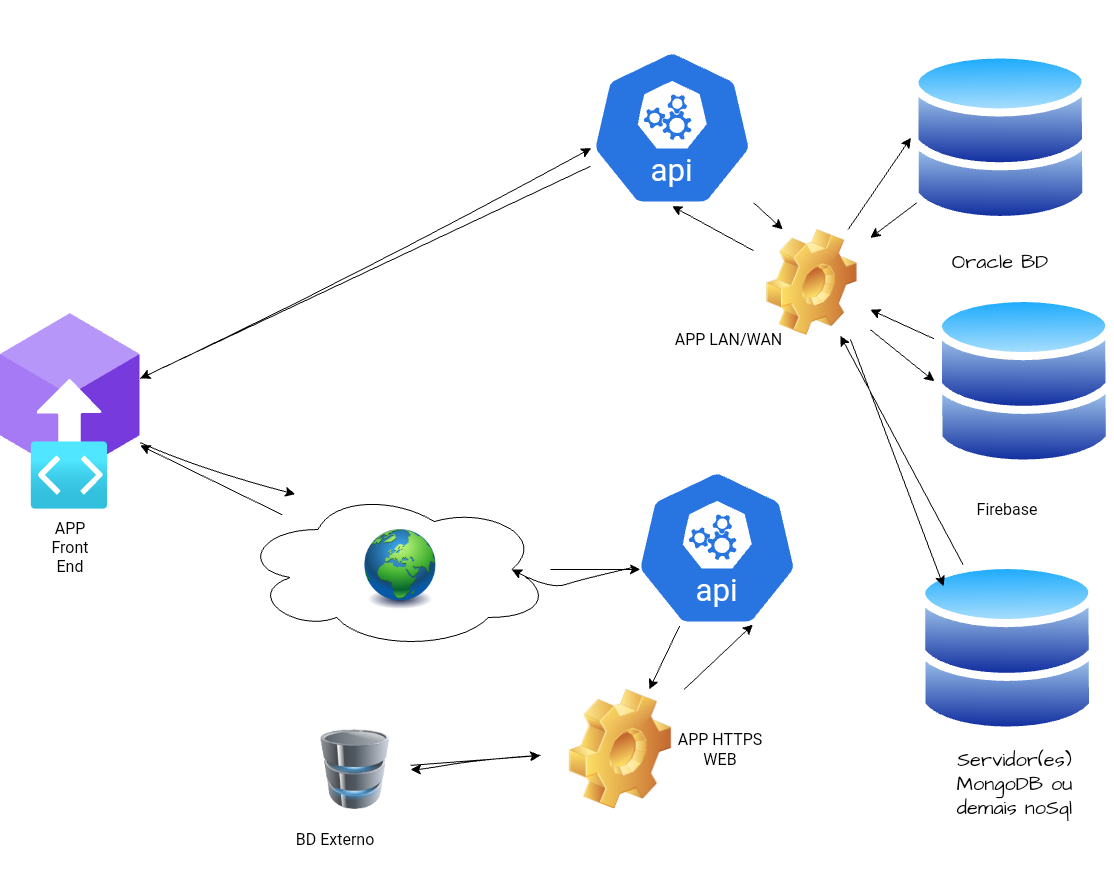

The diagram above was exported from draw.io. Its source (the exported page's mxGraphModel, read from the mxfile embedded in the PNG):
<mxGraphModel dx="983" dy="2493" grid="1" gridSize="10" guides="1" tooltips="1" connect="1" arrows="1" fold="1" page="1" pageScale="1" pageWidth="1169" pageHeight="827" math="0" shadow="0">
  <root>
    <mxCell id="0" />
    <object label="Oracle" id="EHuJXtPzy3w8dPUdHfM9-4">
      <mxCell parent="0" />
    </object>
    <mxCell id="079_6kwL8hv6fcy53lxk-95" style="edgeStyle=none;curved=1;rounded=0;sketch=1;hachureGap=4;jiggle=2;curveFitting=1;orthogonalLoop=1;jettySize=auto;html=1;fontFamily=Architects Daughter;fontSource=https%3A%2F%2Ffonts.googleapis.com%2Fcss%3Ffamily%3DArchitects%2BDaughter;fontSize=16;startSize=8;endSize=8;entryX=1;entryY=0.25;entryDx=0;entryDy=0;" parent="EHuJXtPzy3w8dPUdHfM9-4" edge="1">
      <mxGeometry relative="1" as="geometry">
        <mxPoint x="440.00000000000006" y="-29.999999999999886" as="targetPoint" />
        <mxPoint x="440.00000000000006" y="-29.999999999999886" as="sourcePoint" />
      </mxGeometry>
    </mxCell>
    <mxCell id="Ewg0wqU7LS4bugmO4N8Z-13" value="Oracle BD" style="text;strokeColor=none;fillColor=none;html=1;align=center;verticalAlign=middle;whiteSpace=wrap;rounded=0;fontSize=20;fontFamily=Architects Daughter;movable=0;resizable=0;rotatable=0;deletable=0;editable=0;locked=1;connectable=0;" parent="EHuJXtPzy3w8dPUdHfM9-4" vertex="1">
      <mxGeometry x="970.42" y="192.87" width="160" height="60.73" as="geometry" />
    </mxCell>
    <mxCell id="PUubQZQBeEXoZSaNnMS--0" value="&lt;font style=&quot;vertical-align: inherit;&quot;&gt;&lt;font style=&quot;vertical-align: inherit;&quot;&gt;&lt;font style=&quot;vertical-align: inherit;&quot;&gt;&lt;font style=&quot;vertical-align: inherit;&quot;&gt;&lt;font style=&quot;vertical-align: inherit;&quot;&gt;&lt;font style=&quot;vertical-align: inherit;&quot;&gt;Servidor(es) MongoDB ou demais noSql&lt;/font&gt;&lt;/font&gt;&lt;/font&gt;&lt;/font&gt;&lt;/font&gt;&lt;/font&gt;" style="text;strokeColor=none;fillColor=none;html=1;align=center;verticalAlign=middle;whiteSpace=wrap;rounded=0;fontSize=20;fontFamily=Architects Daughter;movable=0;resizable=0;rotatable=0;deletable=0;editable=0;locked=1;connectable=0;" parent="EHuJXtPzy3w8dPUdHfM9-4" vertex="1">
      <mxGeometry x="980.5300000000001" y="680" width="166.59" height="130" as="geometry" />
    </mxCell>
    <mxCell id="g1W2FO-2su8ggcy4UMtL-36" style="edgeStyle=none;curved=1;rounded=0;orthogonalLoop=1;jettySize=auto;html=1;fontSize=12;startSize=8;endSize=8;" edge="1" parent="EHuJXtPzy3w8dPUdHfM9-4" source="PUubQZQBeEXoZSaNnMS--66" target="Xw8OQT6ChquYXmqDyxgu-6">
      <mxGeometry relative="1" as="geometry" />
    </mxCell>
    <mxCell id="g1W2FO-2su8ggcy4UMtL-40" style="edgeStyle=none;curved=1;rounded=0;orthogonalLoop=1;jettySize=auto;html=1;entryX=0.25;entryY=0;entryDx=0;entryDy=0;fontSize=12;startSize=8;endSize=8;" edge="1" parent="EHuJXtPzy3w8dPUdHfM9-4" source="PUubQZQBeEXoZSaNnMS--66" target="g1W2FO-2su8ggcy4UMtL-34">
      <mxGeometry relative="1" as="geometry" />
    </mxCell>
    <mxCell id="PUubQZQBeEXoZSaNnMS--66" value="" style="aspect=fixed;sketch=0;html=1;dashed=0;whitespace=wrap;fillColor=#2875E2;strokeColor=#ffffff;points=[[0.005,0.63,0],[0.1,0.2,0],[0.9,0.2,0],[0.5,0,0],[0.995,0.63,0],[0.72,0.99,0],[0.5,1,0],[0.28,0.99,0]];shape=mxgraph.kubernetes.icon2;kubernetesLabel=1;prIcon=api;hachureGap=4;jiggle=2;curveFitting=1;fontFamily=Architects Daughter;fontSource=https%3A%2F%2Ffonts.googleapis.com%2Fcss%3Ffamily%3DArchitects%2BDaughter;fontSize=19;verticalAlign=bottom;movable=0;resizable=0;rotatable=0;deletable=0;editable=0;locked=1;connectable=0;" parent="EHuJXtPzy3w8dPUdHfM9-4" vertex="1">
      <mxGeometry x="640" y="10" width="163.15" height="156.62" as="geometry" />
    </mxCell>
    <mxCell id="Xw8OQT6ChquYXmqDyxgu-6" value="" style="image;aspect=fixed;html=1;points=[];align=center;fontSize=12;image=img/lib/azure2/blockchain/Blockchain_Applications.svg;sketch=1;hachureGap=4;jiggle=2;curveFitting=1;fontFamily=Architects Daughter;fontSource=https://fonts.googleapis.com/css?family=Architects+Daughter;movable=0;resizable=0;rotatable=0;deletable=0;editable=0;locked=1;connectable=0;" parent="EHuJXtPzy3w8dPUdHfM9-4" vertex="1">
      <mxGeometry x="50" y="273.8" width="139.65" height="196.2" as="geometry" />
    </mxCell>
    <mxCell id="g1W2FO-2su8ggcy4UMtL-53" style="edgeStyle=none;curved=1;rounded=0;orthogonalLoop=1;jettySize=auto;html=1;fontSize=12;startSize=8;endSize=8;" edge="1" parent="EHuJXtPzy3w8dPUdHfM9-4" source="g1W2FO-2su8ggcy4UMtL-1" target="g1W2FO-2su8ggcy4UMtL-20">
      <mxGeometry relative="1" as="geometry" />
    </mxCell>
    <mxCell id="g1W2FO-2su8ggcy4UMtL-1" value="" style="aspect=fixed;sketch=0;html=1;dashed=0;whitespace=wrap;fillColor=#2875E2;strokeColor=#ffffff;points=[[0.005,0.63,0],[0.1,0.2,0],[0.9,0.2,0],[0.5,0,0],[0.995,0.63,0],[0.72,0.99,0],[0.5,1,0],[0.28,0.99,0]];shape=mxgraph.kubernetes.icon2;kubernetesLabel=1;prIcon=api;hachureGap=4;jiggle=2;curveFitting=1;fontFamily=Architects Daughter;fontSource=https%3A%2F%2Ffonts.googleapis.com%2Fcss%3Ffamily%3DArchitects%2BDaughter;fontSize=19;verticalAlign=bottom;movable=0;resizable=0;rotatable=0;deletable=0;editable=0;locked=1;connectable=0;" vertex="1" parent="EHuJXtPzy3w8dPUdHfM9-4">
      <mxGeometry x="685" y="430" width="163.15" height="156.62" as="geometry" />
    </mxCell>
    <mxCell id="g1W2FO-2su8ggcy4UMtL-7" style="edgeStyle=none;curved=1;rounded=0;orthogonalLoop=1;jettySize=auto;html=1;fontSize=12;startSize=8;endSize=8;" edge="1" parent="EHuJXtPzy3w8dPUdHfM9-4" source="g1W2FO-2su8ggcy4UMtL-2" target="Xw8OQT6ChquYXmqDyxgu-6">
      <mxGeometry relative="1" as="geometry" />
    </mxCell>
    <mxCell id="g1W2FO-2su8ggcy4UMtL-33" style="edgeStyle=none;curved=1;rounded=0;orthogonalLoop=1;jettySize=auto;html=1;fontSize=12;startSize=8;endSize=8;" edge="1" parent="EHuJXtPzy3w8dPUdHfM9-4" source="g1W2FO-2su8ggcy4UMtL-2">
      <mxGeometry relative="1" as="geometry">
        <mxPoint x="690" y="530" as="targetPoint" />
      </mxGeometry>
    </mxCell>
    <mxCell id="g1W2FO-2su8ggcy4UMtL-2" value="" style="ellipse;shape=cloud;whiteSpace=wrap;html=1;fontSize=16;movable=0;resizable=0;rotatable=0;deletable=0;editable=0;locked=1;connectable=0;" vertex="1" parent="EHuJXtPzy3w8dPUdHfM9-4">
      <mxGeometry x="290" y="450" width="310" height="160" as="geometry" />
    </mxCell>
    <mxCell id="g1W2FO-2su8ggcy4UMtL-4" value="" style="image;html=1;image=img/lib/clip_art/general/Earth_globe_128x128.png;fontSize=16;movable=0;resizable=0;rotatable=0;deletable=0;editable=0;locked=1;connectable=0;" vertex="1" parent="EHuJXtPzy3w8dPUdHfM9-4">
      <mxGeometry x="390" y="490" width="120" height="80" as="geometry" />
    </mxCell>
    <mxCell id="g1W2FO-2su8ggcy4UMtL-8" style="edgeStyle=none;curved=1;rounded=0;orthogonalLoop=1;jettySize=auto;html=1;entryX=0.177;entryY=0.03;entryDx=0;entryDy=0;entryPerimeter=0;fontSize=12;startSize=8;endSize=8;movable=0;resizable=0;rotatable=0;deletable=0;editable=0;locked=1;connectable=0;" edge="1" parent="EHuJXtPzy3w8dPUdHfM9-4" source="Xw8OQT6ChquYXmqDyxgu-6" target="g1W2FO-2su8ggcy4UMtL-2">
      <mxGeometry relative="1" as="geometry">
        <Array as="points">
          <mxPoint x="250" y="430" />
        </Array>
      </mxGeometry>
    </mxCell>
    <mxCell id="g1W2FO-2su8ggcy4UMtL-51" style="edgeStyle=none;curved=1;rounded=0;orthogonalLoop=1;jettySize=auto;html=1;fontSize=12;startSize=8;endSize=8;" edge="1" parent="EHuJXtPzy3w8dPUdHfM9-4" source="g1W2FO-2su8ggcy4UMtL-10" target="g1W2FO-2su8ggcy4UMtL-34">
      <mxGeometry relative="1" as="geometry" />
    </mxCell>
    <mxCell id="g1W2FO-2su8ggcy4UMtL-10" value="" style="image;aspect=fixed;perimeter=ellipsePerimeter;html=1;align=center;shadow=0;dashed=0;spacingTop=3;image=img/lib/active_directory/databases.svg;fontSize=16;movable=0;resizable=0;rotatable=0;deletable=0;editable=0;locked=1;connectable=0;" vertex="1" parent="EHuJXtPzy3w8dPUdHfM9-4">
      <mxGeometry x="960.42" y="10.000000000000007" width="180" height="176.4" as="geometry" />
    </mxCell>
    <mxCell id="g1W2FO-2su8ggcy4UMtL-50" style="edgeStyle=none;curved=1;rounded=0;orthogonalLoop=1;jettySize=auto;html=1;fontSize=12;startSize=8;endSize=8;" edge="1" parent="EHuJXtPzy3w8dPUdHfM9-4" source="g1W2FO-2su8ggcy4UMtL-11" target="g1W2FO-2su8ggcy4UMtL-34">
      <mxGeometry relative="1" as="geometry" />
    </mxCell>
    <mxCell id="g1W2FO-2su8ggcy4UMtL-11" value="" style="image;aspect=fixed;perimeter=ellipsePerimeter;html=1;align=center;shadow=0;dashed=0;spacingTop=3;image=img/lib/active_directory/databases.svg;fontSize=16;movable=0;resizable=0;rotatable=0;deletable=0;editable=0;locked=1;connectable=0;" vertex="1" parent="EHuJXtPzy3w8dPUdHfM9-4">
      <mxGeometry x="967.12" y="520.6" width="180" height="176.4" as="geometry" />
    </mxCell>
    <mxCell id="g1W2FO-2su8ggcy4UMtL-52" style="edgeStyle=none;curved=1;rounded=0;orthogonalLoop=1;jettySize=auto;html=1;fontSize=12;startSize=8;endSize=8;" edge="1" parent="EHuJXtPzy3w8dPUdHfM9-4" source="g1W2FO-2su8ggcy4UMtL-12" target="g1W2FO-2su8ggcy4UMtL-34">
      <mxGeometry relative="1" as="geometry">
        <mxPoint x="850" y="320" as="targetPoint" />
      </mxGeometry>
    </mxCell>
    <mxCell id="g1W2FO-2su8ggcy4UMtL-12" value="" style="image;aspect=fixed;perimeter=ellipsePerimeter;html=1;align=center;shadow=0;dashed=0;spacingTop=3;image=img/lib/active_directory/databases.svg;fontSize=16;movable=0;resizable=0;rotatable=0;deletable=0;editable=0;locked=1;connectable=0;" vertex="1" parent="EHuJXtPzy3w8dPUdHfM9-4">
      <mxGeometry x="983.94" y="253.60000000000002" width="180" height="176.4" as="geometry" />
    </mxCell>
    <mxCell id="g1W2FO-2su8ggcy4UMtL-13" value="Firebase" style="text;strokeColor=none;fillColor=none;html=1;align=center;verticalAlign=middle;whiteSpace=wrap;rounded=0;fontSize=16;movable=0;resizable=0;rotatable=0;deletable=0;editable=0;locked=1;connectable=0;" vertex="1" parent="EHuJXtPzy3w8dPUdHfM9-4">
      <mxGeometry x="1017.12" y="450" width="80" height="40" as="geometry" />
    </mxCell>
    <mxCell id="g1W2FO-2su8ggcy4UMtL-20" value="" style="image;html=1;image=img/lib/clip_art/general/Gear_128x128.png;fontSize=16;movable=0;resizable=0;rotatable=0;deletable=0;editable=0;locked=1;connectable=0;" vertex="1" parent="EHuJXtPzy3w8dPUdHfM9-4">
      <mxGeometry x="590" y="650" width="160" height="120" as="geometry" />
    </mxCell>
    <mxCell id="g1W2FO-2su8ggcy4UMtL-29" style="edgeStyle=none;curved=1;rounded=0;orthogonalLoop=1;jettySize=auto;html=1;fontSize=12;startSize=8;endSize=8;" edge="1" parent="EHuJXtPzy3w8dPUdHfM9-4" source="g1W2FO-2su8ggcy4UMtL-21" target="g1W2FO-2su8ggcy4UMtL-20">
      <mxGeometry relative="1" as="geometry" />
    </mxCell>
    <mxCell id="g1W2FO-2su8ggcy4UMtL-21" value="" style="image;html=1;image=img/lib/clip_art/computers/Database_128x128.png;fontSize=16;movable=0;resizable=0;rotatable=0;deletable=0;editable=0;locked=1;connectable=0;" vertex="1" parent="EHuJXtPzy3w8dPUdHfM9-4">
      <mxGeometry x="350" y="690" width="110" height="80" as="geometry" />
    </mxCell>
    <mxCell id="g1W2FO-2su8ggcy4UMtL-30" style="edgeStyle=none;curved=1;rounded=0;orthogonalLoop=1;jettySize=auto;html=1;fontSize=12;startSize=8;endSize=8;" edge="1" parent="EHuJXtPzy3w8dPUdHfM9-4" source="g1W2FO-2su8ggcy4UMtL-20" target="g1W2FO-2su8ggcy4UMtL-21">
      <mxGeometry relative="1" as="geometry">
        <mxPoint x="460" y="740" as="targetPoint" />
        <Array as="points">
          <mxPoint x="530" y="720" />
          <mxPoint x="470" y="730" />
        </Array>
      </mxGeometry>
    </mxCell>
    <mxCell id="g1W2FO-2su8ggcy4UMtL-32" style="edgeStyle=none;curved=1;rounded=0;orthogonalLoop=1;jettySize=auto;html=1;entryX=0.875;entryY=0.5;entryDx=0;entryDy=0;entryPerimeter=0;fontSize=12;startSize=8;endSize=8;movable=0;resizable=0;rotatable=0;deletable=0;editable=0;locked=1;connectable=0;" edge="1" parent="EHuJXtPzy3w8dPUdHfM9-4" source="g1W2FO-2su8ggcy4UMtL-1" target="g1W2FO-2su8ggcy4UMtL-2">
      <mxGeometry relative="1" as="geometry">
        <Array as="points">
          <mxPoint x="630" y="540" />
          <mxPoint x="600" y="550" />
        </Array>
      </mxGeometry>
    </mxCell>
    <mxCell id="g1W2FO-2su8ggcy4UMtL-42" style="edgeStyle=none;curved=1;rounded=0;orthogonalLoop=1;jettySize=auto;html=1;fontSize=12;startSize=8;endSize=8;entryX=0.5;entryY=1;entryDx=0;entryDy=0;entryPerimeter=0;" edge="1" parent="EHuJXtPzy3w8dPUdHfM9-4" source="g1W2FO-2su8ggcy4UMtL-34" target="PUubQZQBeEXoZSaNnMS--66">
      <mxGeometry relative="1" as="geometry">
        <mxPoint x="700" y="170" as="targetPoint" />
      </mxGeometry>
    </mxCell>
    <mxCell id="g1W2FO-2su8ggcy4UMtL-46" style="edgeStyle=none;curved=1;rounded=0;orthogonalLoop=1;jettySize=auto;html=1;entryX=0;entryY=0.5;entryDx=0;entryDy=0;fontSize=12;startSize=8;endSize=8;" edge="1" parent="EHuJXtPzy3w8dPUdHfM9-4" source="g1W2FO-2su8ggcy4UMtL-34" target="g1W2FO-2su8ggcy4UMtL-10">
      <mxGeometry relative="1" as="geometry" />
    </mxCell>
    <mxCell id="g1W2FO-2su8ggcy4UMtL-47" style="edgeStyle=none;curved=1;rounded=0;orthogonalLoop=1;jettySize=auto;html=1;entryX=0;entryY=0.5;entryDx=0;entryDy=0;fontSize=12;startSize=8;endSize=8;" edge="1" parent="EHuJXtPzy3w8dPUdHfM9-4" source="g1W2FO-2su8ggcy4UMtL-34" target="g1W2FO-2su8ggcy4UMtL-12">
      <mxGeometry relative="1" as="geometry" />
    </mxCell>
    <mxCell id="g1W2FO-2su8ggcy4UMtL-48" style="edgeStyle=none;curved=1;rounded=0;orthogonalLoop=1;jettySize=auto;html=1;entryX=0;entryY=0;entryDx=0;entryDy=0;fontSize=12;startSize=8;endSize=8;" edge="1" parent="EHuJXtPzy3w8dPUdHfM9-4" target="g1W2FO-2su8ggcy4UMtL-11">
      <mxGeometry relative="1" as="geometry">
        <mxPoint x="900" y="300" as="sourcePoint" />
      </mxGeometry>
    </mxCell>
    <mxCell id="g1W2FO-2su8ggcy4UMtL-34" value="" style="image;html=1;image=img/lib/clip_art/general/Gear_128x128.png;fontSize=16;" vertex="1" parent="EHuJXtPzy3w8dPUdHfM9-4">
      <mxGeometry x="803.15" y="190" width="116.58" height="106.2" as="geometry" />
    </mxCell>
    <mxCell id="g1W2FO-2su8ggcy4UMtL-35" style="edgeStyle=none;curved=1;rounded=0;orthogonalLoop=1;jettySize=auto;html=1;entryX=0.005;entryY=0.63;entryDx=0;entryDy=0;entryPerimeter=0;fontSize=12;startSize=8;endSize=8;movable=0;resizable=0;rotatable=0;deletable=0;editable=0;locked=1;connectable=0;" edge="1" parent="EHuJXtPzy3w8dPUdHfM9-4" source="Xw8OQT6ChquYXmqDyxgu-6" target="PUubQZQBeEXoZSaNnMS--66">
      <mxGeometry relative="1" as="geometry">
        <Array as="points">
          <mxPoint x="400" y="240" />
        </Array>
      </mxGeometry>
    </mxCell>
    <mxCell id="g1W2FO-2su8ggcy4UMtL-54" style="edgeStyle=none;curved=1;rounded=0;orthogonalLoop=1;jettySize=auto;html=1;entryX=0.72;entryY=0.99;entryDx=0;entryDy=0;entryPerimeter=0;fontSize=12;startSize=8;endSize=8;" edge="1" parent="EHuJXtPzy3w8dPUdHfM9-4" source="g1W2FO-2su8ggcy4UMtL-20" target="g1W2FO-2su8ggcy4UMtL-1">
      <mxGeometry relative="1" as="geometry" />
    </mxCell>
    <mxCell id="g1W2FO-2su8ggcy4UMtL-55" value="APP LAN/WAN" style="text;strokeColor=none;fillColor=none;html=1;align=center;verticalAlign=middle;whiteSpace=wrap;rounded=0;fontSize=16;movable=0;resizable=0;rotatable=0;deletable=0;editable=0;locked=1;connectable=0;" vertex="1" parent="EHuJXtPzy3w8dPUdHfM9-4">
      <mxGeometry x="685" y="270" width="186.57" height="60" as="geometry" />
    </mxCell>
    <mxCell id="g1W2FO-2su8ggcy4UMtL-56" value="BD Externo" style="text;strokeColor=none;fillColor=none;html=1;align=center;verticalAlign=middle;whiteSpace=wrap;rounded=0;fontSize=16;movable=0;resizable=0;rotatable=0;deletable=0;editable=0;locked=1;connectable=0;" vertex="1" parent="EHuJXtPzy3w8dPUdHfM9-4">
      <mxGeometry x="130" y="770" width="510" height="60" as="geometry" />
    </mxCell>
    <mxCell id="g1W2FO-2su8ggcy4UMtL-57" value="APP HTTPS WEB" style="text;strokeColor=none;fillColor=none;html=1;align=center;verticalAlign=middle;whiteSpace=wrap;rounded=0;fontSize=16;movable=0;resizable=0;rotatable=0;deletable=0;editable=0;locked=1;connectable=0;" vertex="1" parent="EHuJXtPzy3w8dPUdHfM9-4">
      <mxGeometry x="710" y="680" width="120" height="60" as="geometry" />
    </mxCell>
    <mxCell id="g1W2FO-2su8ggcy4UMtL-58" value="APP Front End" style="text;strokeColor=none;fillColor=none;html=1;align=center;verticalAlign=middle;whiteSpace=wrap;rounded=0;fontSize=16;movable=0;resizable=0;rotatable=0;deletable=0;editable=0;locked=1;connectable=0;" vertex="1" parent="EHuJXtPzy3w8dPUdHfM9-4">
      <mxGeometry x="90" y="493" width="60" height="30" as="geometry" />
    </mxCell>
  </root>
</mxGraphModel>